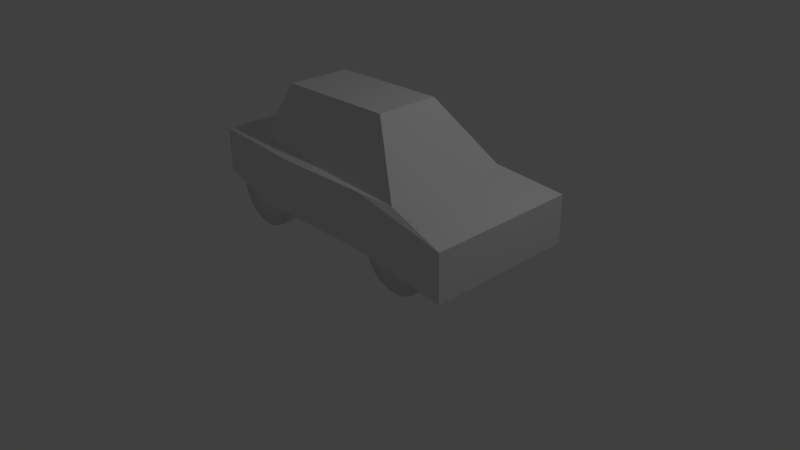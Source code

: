 # Source: car.blend  (saved by Blender 2.72.0; exported with 4.5.12 LTS)
import bpy
from mathutils import Matrix  # noqa: F401  (used for matrix-valued properties, if any)

bpy.ops.wm.read_factory_settings(use_empty=True)
scene = bpy.context.scene
scene.name = 'Scene'

# ---- collections
col_collection_1 = bpy.data.collections.new('Collection 1'); scene.collection.children.link(col_collection_1)

# ---- materials (node trees are filled in below, after node groups)
mat_material = bpy.data.materials.new('Material')
mat_material.alpha_threshold = 0.0
mat_material.use_transparent_shadow = False
mat_material.roughness = 0.5
mat_material.line_color = (0.0, 0.0, 0.0, 1.0)

# ---- material node trees

# ---- world
world_world = bpy.data.worlds.new('World'); scene.world = world_world
world_world.color = (0.05088, 0.05088, 0.05088)
world_world.use_sun_shadow = False
world_world.sun_shadow_jitter_overblur = 0.0
world_world.cycles.sampling_method = 'MANUAL'
world_world.cycles.sample_map_resolution = 256

# ---- cameras
cam_camera = bpy.data.cameras.new('Camera')
cam_camera.clip_end = 100.0
cam_camera.lens = 35.0
cam_camera.sensor_width = 32.0
cam_camera.sensor_height = 18.0
cam_camera.ortho_scale = 7.314
cam_camera.dof.focus_distance = 0.0
cam_camera.dof.aperture_fstop = 128.0

# ---- lights
light_lamp = bpy.data.lights.new('Lamp', 'POINT')
light_lamp.transmission_factor = 0.0
light_lamp.cutoff_distance = 30.0
light_lamp.energy = 100.0
light_lamp.shadow_buffer_clip_start = 1.001
light_lamp.shadow_soft_size = 0.1
light_lamp.shadow_maximum_resolution = 0.006
light_lamp.use_absolute_resolution = True
light_lamp.cycles.use_multiple_importance_sampling = False

# ---- meshes
me_cylinder_003 = bpy.data.meshes.new('Cylinder.003')
me_cylinder_003.from_pydata([(0.0, 0.57, -0.18), (0.0, 0.57, 0.18), (0.1112, 0.559, -0.18), (0.1112, 0.559, 0.18), (0.2181, 0.5266, -0.18), (0.2181, 0.5266, 0.18), (0.3167, 0.4739, -0.18), (0.3167, 0.4739, 0.18), (0.4031, 0.4031, -0.18), (0.4031, 0.4031, 0.18), (0.4739, 0.3167, -0.18), (0.4739, 0.3167, 0.18), (0.5266, 0.2181, -0.18), (0.5266, 0.2181, 0.18), (0.559, 0.1112, -0.18), (0.559, 0.1112, 0.18), (0.57, 4.303e-08, -0.18), (0.57, 4.303e-08, 0.18), (0.559, -0.1112, -0.18), (0.559, -0.1112, 0.18), (0.5266, -0.2181, -0.18), (0.5266, -0.2181, 0.18), (0.4739, -0.3167, -0.18), (0.4739, -0.3167, 0.18), (0.4031, -0.4031, -0.18), (0.4031, -0.4031, 0.18), (0.3167, -0.4739, -0.18), (0.3167, -0.4739, 0.18), (0.2181, -0.5266, -0.18), (0.2181, -0.5266, 0.18), (0.1112, -0.559, -0.18), (0.1112, -0.559, 0.18), (-1.857e-07, -0.57, -0.18), (-1.857e-07, -0.57, 0.18), (-0.1112, -0.559, -0.18), (-0.1112, -0.559, 0.18), (-0.2181, -0.5266, -0.18), (-0.2181, -0.5266, 0.18), (-0.3167, -0.4739, -0.18), (-0.3167, -0.4739, 0.18), (-0.4031, -0.4031, -0.18), (-0.4031, -0.4031, 0.18), (-0.4739, -0.3167, -0.18), (-0.4739, -0.3167, 0.18), (-0.5266, -0.2181, -0.18), (-0.5266, -0.2181, 0.18), (-0.559, -0.1112, -0.18), (-0.559, -0.1112, 0.18), (-0.57, 5.504e-07, -0.18), (-0.57, 5.504e-07, 0.18), (-0.559, 0.1112, -0.18), (-0.559, 0.1112, 0.18), (-0.5266, 0.2181, -0.18), (-0.5266, 0.2181, 0.18), (-0.4739, 0.3167, -0.18), (-0.4739, 0.3167, 0.18), (-0.4031, 0.4031, -0.18), (-0.4031, 0.4031, 0.18), (-0.3167, 0.4739, -0.18), (-0.3167, 0.4739, 0.18), (-0.2181, 0.5266, -0.18), (-0.2181, 0.5266, 0.18), (-0.1112, 0.559, -0.18), (-0.1112, 0.559, 0.18)], [], [(0, 1, 3, 2), (2, 3, 5, 4), (4, 5, 7, 6), (6, 7, 9, 8), (8, 9, 11, 10), (10, 11, 13, 12), (12, 13, 15, 14), (14, 15, 17, 16), (16, 17, 19, 18), (18, 19, 21, 20), (20, 21, 23, 22), (22, 23, 25, 24), (24, 25, 27, 26), (26, 27, 29, 28), (28, 29, 31, 30), (30, 31, 33, 32), (32, 33, 35, 34), (34, 35, 37, 36), (36, 37, 39, 38), (38, 39, 41, 40), (40, 41, 43, 42), (42, 43, 45, 44), (44, 45, 47, 46), (46, 47, 49, 48), (48, 49, 51, 50), (50, 51, 53, 52), (52, 53, 55, 54), (54, 55, 57, 56), (56, 57, 59, 58), (58, 59, 61, 60), (3, 1, 63, 61, 59, 57, 55, 53, 51, 49, 47, 45, 43, 41, 39, 37, 35, 33, 31, 29, 27, 25, 23, 21, 19, 17, 15, 13, 11, 9, 7, 5), (62, 63, 1, 0), (60, 61, 63, 62), (0, 2, 4, 6, 8, 10, 12, 14, 16, 18, 20, 22, 24, 26, 28, 30, 32, 34, 36, 38, 40, 42, 44, 46, 48, 50, 52, 54, 56, 58, 60, 62)])
me_cylinder_003.polygons.foreach_set('use_smooth', [True] * 34)
me_cylinder_003.use_remesh_preserve_volume = False
me_cylinder_003.use_remesh_preserve_attributes = False
me_cylinder_003.use_mirror_vertex_groups = False
me_cylinder_003.update()
me_cylinder_002 = bpy.data.meshes.new('Cylinder.002')
me_cylinder_002.from_pydata([(0.0, 0.57, -0.18), (0.0, 0.57, 0.18), (0.1112, 0.559, -0.18), (0.1112, 0.559, 0.18), (0.2181, 0.5266, -0.18), (0.2181, 0.5266, 0.18), (0.3167, 0.4739, -0.18), (0.3167, 0.4739, 0.18), (0.4031, 0.4031, -0.18), (0.4031, 0.4031, 0.18), (0.4739, 0.3167, -0.18), (0.4739, 0.3167, 0.18), (0.5266, 0.2181, -0.18), (0.5266, 0.2181, 0.18), (0.559, 0.1112, -0.18), (0.559, 0.1112, 0.18), (0.57, 4.303e-08, -0.18), (0.57, 4.303e-08, 0.18), (0.559, -0.1112, -0.18), (0.559, -0.1112, 0.18), (0.5266, -0.2181, -0.18), (0.5266, -0.2181, 0.18), (0.4739, -0.3167, -0.18), (0.4739, -0.3167, 0.18), (0.4031, -0.4031, -0.18), (0.4031, -0.4031, 0.18), (0.3167, -0.4739, -0.18), (0.3167, -0.4739, 0.18), (0.2181, -0.5266, -0.18), (0.2181, -0.5266, 0.18), (0.1112, -0.559, -0.18), (0.1112, -0.559, 0.18), (-1.857e-07, -0.57, -0.18), (-1.857e-07, -0.57, 0.18), (-0.1112, -0.559, -0.18), (-0.1112, -0.559, 0.18), (-0.2181, -0.5266, -0.18), (-0.2181, -0.5266, 0.18), (-0.3167, -0.4739, -0.18), (-0.3167, -0.4739, 0.18), (-0.4031, -0.4031, -0.18), (-0.4031, -0.4031, 0.18), (-0.4739, -0.3167, -0.18), (-0.4739, -0.3167, 0.18), (-0.5266, -0.2181, -0.18), (-0.5266, -0.2181, 0.18), (-0.559, -0.1112, -0.18), (-0.559, -0.1112, 0.18), (-0.57, 5.504e-07, -0.18), (-0.57, 5.504e-07, 0.18), (-0.559, 0.1112, -0.18), (-0.559, 0.1112, 0.18), (-0.5266, 0.2181, -0.18), (-0.5266, 0.2181, 0.18), (-0.4739, 0.3167, -0.18), (-0.4739, 0.3167, 0.18), (-0.4031, 0.4031, -0.18), (-0.4031, 0.4031, 0.18), (-0.3167, 0.4739, -0.18), (-0.3167, 0.4739, 0.18), (-0.2181, 0.5266, -0.18), (-0.2181, 0.5266, 0.18), (-0.1112, 0.559, -0.18), (-0.1112, 0.559, 0.18)], [], [(0, 1, 3, 2), (2, 3, 5, 4), (4, 5, 7, 6), (6, 7, 9, 8), (8, 9, 11, 10), (10, 11, 13, 12), (12, 13, 15, 14), (14, 15, 17, 16), (16, 17, 19, 18), (18, 19, 21, 20), (20, 21, 23, 22), (22, 23, 25, 24), (24, 25, 27, 26), (26, 27, 29, 28), (28, 29, 31, 30), (30, 31, 33, 32), (32, 33, 35, 34), (34, 35, 37, 36), (36, 37, 39, 38), (38, 39, 41, 40), (40, 41, 43, 42), (42, 43, 45, 44), (44, 45, 47, 46), (46, 47, 49, 48), (48, 49, 51, 50), (50, 51, 53, 52), (52, 53, 55, 54), (54, 55, 57, 56), (56, 57, 59, 58), (58, 59, 61, 60), (3, 1, 63, 61, 59, 57, 55, 53, 51, 49, 47, 45, 43, 41, 39, 37, 35, 33, 31, 29, 27, 25, 23, 21, 19, 17, 15, 13, 11, 9, 7, 5), (62, 63, 1, 0), (60, 61, 63, 62), (0, 2, 4, 6, 8, 10, 12, 14, 16, 18, 20, 22, 24, 26, 28, 30, 32, 34, 36, 38, 40, 42, 44, 46, 48, 50, 52, 54, 56, 58, 60, 62)])
me_cylinder_002.polygons.foreach_set('use_smooth', [True] * 34)
me_cylinder_002.use_remesh_preserve_volume = False
me_cylinder_002.use_remesh_preserve_attributes = False
me_cylinder_002.use_mirror_vertex_groups = False
me_cylinder_002.update()
me_cylinder_001 = bpy.data.meshes.new('Cylinder.001')
me_cylinder_001.from_pydata([(0.0, 0.57, -0.18), (0.0, 0.57, 0.18), (0.1112, 0.559, -0.18), (0.1112, 0.559, 0.18), (0.2181, 0.5266, -0.18), (0.2181, 0.5266, 0.18), (0.3167, 0.4739, -0.18), (0.3167, 0.4739, 0.18), (0.4031, 0.4031, -0.18), (0.4031, 0.4031, 0.18), (0.4739, 0.3167, -0.18), (0.4739, 0.3167, 0.18), (0.5266, 0.2181, -0.18), (0.5266, 0.2181, 0.18), (0.559, 0.1112, -0.18), (0.559, 0.1112, 0.18), (0.57, 4.303e-08, -0.18), (0.57, 4.303e-08, 0.18), (0.559, -0.1112, -0.18), (0.559, -0.1112, 0.18), (0.5266, -0.2181, -0.18), (0.5266, -0.2181, 0.18), (0.4739, -0.3167, -0.18), (0.4739, -0.3167, 0.18), (0.4031, -0.4031, -0.18), (0.4031, -0.4031, 0.18), (0.3167, -0.4739, -0.18), (0.3167, -0.4739, 0.18), (0.2181, -0.5266, -0.18), (0.2181, -0.5266, 0.18), (0.1112, -0.559, -0.18), (0.1112, -0.559, 0.18), (-1.857e-07, -0.57, -0.18), (-1.857e-07, -0.57, 0.18), (-0.1112, -0.559, -0.18), (-0.1112, -0.559, 0.18), (-0.2181, -0.5266, -0.18), (-0.2181, -0.5266, 0.18), (-0.3167, -0.4739, -0.18), (-0.3167, -0.4739, 0.18), (-0.4031, -0.4031, -0.18), (-0.4031, -0.4031, 0.18), (-0.4739, -0.3167, -0.18), (-0.4739, -0.3167, 0.18), (-0.5266, -0.2181, -0.18), (-0.5266, -0.2181, 0.18), (-0.559, -0.1112, -0.18), (-0.559, -0.1112, 0.18), (-0.57, 5.504e-07, -0.18), (-0.57, 5.504e-07, 0.18), (-0.559, 0.1112, -0.18), (-0.559, 0.1112, 0.18), (-0.5266, 0.2181, -0.18), (-0.5266, 0.2181, 0.18), (-0.4739, 0.3167, -0.18), (-0.4739, 0.3167, 0.18), (-0.4031, 0.4031, -0.18), (-0.4031, 0.4031, 0.18), (-0.3167, 0.4739, -0.18), (-0.3167, 0.4739, 0.18), (-0.2181, 0.5266, -0.18), (-0.2181, 0.5266, 0.18), (-0.1112, 0.559, -0.18), (-0.1112, 0.559, 0.18)], [], [(0, 1, 3, 2), (2, 3, 5, 4), (4, 5, 7, 6), (6, 7, 9, 8), (8, 9, 11, 10), (10, 11, 13, 12), (12, 13, 15, 14), (14, 15, 17, 16), (16, 17, 19, 18), (18, 19, 21, 20), (20, 21, 23, 22), (22, 23, 25, 24), (24, 25, 27, 26), (26, 27, 29, 28), (28, 29, 31, 30), (30, 31, 33, 32), (32, 33, 35, 34), (34, 35, 37, 36), (36, 37, 39, 38), (38, 39, 41, 40), (40, 41, 43, 42), (42, 43, 45, 44), (44, 45, 47, 46), (46, 47, 49, 48), (48, 49, 51, 50), (50, 51, 53, 52), (52, 53, 55, 54), (54, 55, 57, 56), (56, 57, 59, 58), (58, 59, 61, 60), (3, 1, 63, 61, 59, 57, 55, 53, 51, 49, 47, 45, 43, 41, 39, 37, 35, 33, 31, 29, 27, 25, 23, 21, 19, 17, 15, 13, 11, 9, 7, 5), (62, 63, 1, 0), (60, 61, 63, 62), (0, 2, 4, 6, 8, 10, 12, 14, 16, 18, 20, 22, 24, 26, 28, 30, 32, 34, 36, 38, 40, 42, 44, 46, 48, 50, 52, 54, 56, 58, 60, 62)])
me_cylinder_001.polygons.foreach_set('use_smooth', [True] * 34)
me_cylinder_001.use_remesh_preserve_volume = False
me_cylinder_001.use_remesh_preserve_attributes = False
me_cylinder_001.use_mirror_vertex_groups = False
me_cylinder_001.update()
me_cylinder = bpy.data.meshes.new('Cylinder')
me_cylinder.from_pydata([(0.0, 0.57, -0.18), (0.0, 0.57, 0.18), (0.1112, 0.559, -0.18), (0.1112, 0.559, 0.18), (0.2181, 0.5266, -0.18), (0.2181, 0.5266, 0.18), (0.3167, 0.4739, -0.18), (0.3167, 0.4739, 0.18), (0.4031, 0.4031, -0.18), (0.4031, 0.4031, 0.18), (0.4739, 0.3167, -0.18), (0.4739, 0.3167, 0.18), (0.5266, 0.2181, -0.18), (0.5266, 0.2181, 0.18), (0.559, 0.1112, -0.18), (0.559, 0.1112, 0.18), (0.57, 4.303e-08, -0.18), (0.57, 4.303e-08, 0.18), (0.559, -0.1112, -0.18), (0.559, -0.1112, 0.18), (0.5266, -0.2181, -0.18), (0.5266, -0.2181, 0.18), (0.4739, -0.3167, -0.18), (0.4739, -0.3167, 0.18), (0.4031, -0.4031, -0.18), (0.4031, -0.4031, 0.18), (0.3167, -0.4739, -0.18), (0.3167, -0.4739, 0.18), (0.2181, -0.5266, -0.18), (0.2181, -0.5266, 0.18), (0.1112, -0.559, -0.18), (0.1112, -0.559, 0.18), (-1.857e-07, -0.57, -0.18), (-1.857e-07, -0.57, 0.18), (-0.1112, -0.559, -0.18), (-0.1112, -0.559, 0.18), (-0.2181, -0.5266, -0.18), (-0.2181, -0.5266, 0.18), (-0.3167, -0.4739, -0.18), (-0.3167, -0.4739, 0.18), (-0.4031, -0.4031, -0.18), (-0.4031, -0.4031, 0.18), (-0.4739, -0.3167, -0.18), (-0.4739, -0.3167, 0.18), (-0.5266, -0.2181, -0.18), (-0.5266, -0.2181, 0.18), (-0.559, -0.1112, -0.18), (-0.559, -0.1112, 0.18), (-0.57, 5.504e-07, -0.18), (-0.57, 5.504e-07, 0.18), (-0.559, 0.1112, -0.18), (-0.559, 0.1112, 0.18), (-0.5266, 0.2181, -0.18), (-0.5266, 0.2181, 0.18), (-0.4739, 0.3167, -0.18), (-0.4739, 0.3167, 0.18), (-0.4031, 0.4031, -0.18), (-0.4031, 0.4031, 0.18), (-0.3167, 0.4739, -0.18), (-0.3167, 0.4739, 0.18), (-0.2181, 0.5266, -0.18), (-0.2181, 0.5266, 0.18), (-0.1112, 0.559, -0.18), (-0.1112, 0.559, 0.18)], [], [(0, 1, 3, 2), (2, 3, 5, 4), (4, 5, 7, 6), (6, 7, 9, 8), (8, 9, 11, 10), (10, 11, 13, 12), (12, 13, 15, 14), (14, 15, 17, 16), (16, 17, 19, 18), (18, 19, 21, 20), (20, 21, 23, 22), (22, 23, 25, 24), (24, 25, 27, 26), (26, 27, 29, 28), (28, 29, 31, 30), (30, 31, 33, 32), (32, 33, 35, 34), (34, 35, 37, 36), (36, 37, 39, 38), (38, 39, 41, 40), (40, 41, 43, 42), (42, 43, 45, 44), (44, 45, 47, 46), (46, 47, 49, 48), (48, 49, 51, 50), (50, 51, 53, 52), (52, 53, 55, 54), (54, 55, 57, 56), (56, 57, 59, 58), (58, 59, 61, 60), (3, 1, 63, 61, 59, 57, 55, 53, 51, 49, 47, 45, 43, 41, 39, 37, 35, 33, 31, 29, 27, 25, 23, 21, 19, 17, 15, 13, 11, 9, 7, 5), (62, 63, 1, 0), (60, 61, 63, 62), (0, 2, 4, 6, 8, 10, 12, 14, 16, 18, 20, 22, 24, 26, 28, 30, 32, 34, 36, 38, 40, 42, 44, 46, 48, 50, 52, 54, 56, 58, 60, 62)])
me_cylinder.polygons.foreach_set('use_smooth', [True] * 34)
me_cylinder.use_remesh_preserve_volume = False
me_cylinder.use_remesh_preserve_attributes = False
me_cylinder.use_mirror_vertex_groups = False
me_cylinder.update()
me_cube = bpy.data.meshes.new('Cube')
me_cube.from_pydata([(2.142, 1.0, -0.3935), (2.142, -1.0, -0.3935), (-1.929, -0.7631, -0.1759), (-1.929, 0.7616, -0.1759), (2.142, 1.0, 0.2245), (2.142, -1.0, 0.2245), (-1.929, -0.7631, 0.4241), (-1.929, 0.7616, 0.4241), (-0.6789, 1.0, -0.2115), (-0.6789, -1.0, -0.2115), (-0.5672, 0.8531, 0.3935), (-0.5672, -0.854, 0.3935), (0.8469, 1.0, -0.2115), (0.8469, -1.0, -0.2115), (0.7352, 0.8531, 0.3935), (0.7352, -0.854, 0.3935), (2.142, -0.5647, -0.3935), (-1.929, -0.4313, -0.1759), (2.142, -0.5647, 0.2245), (-1.929, -0.4313, 0.4241), (-0.6789, -0.5647, -0.3935), (-1.398, -0.5933, 0.3935), (0.8469, -0.5647, -0.3935), (1.285, -0.8466, 0.3935), (-1.929, 0.4198, -0.1759), (-1.929, 0.4198, 0.4241), (-0.6789, 0.5517, -0.3935), (0.8469, 0.5517, -0.3935), (2.142, 0.5517, -0.3935), (2.142, 0.5517, 0.2245), (-1.398, 0.5914, 0.3935), (1.285, 0.8448, 0.3935), (-0.9275, -0.4279, 1.171), (0.6599, -0.4279, 1.171), (-0.9275, 0.4148, 1.171), (0.6599, 0.4148, 1.171)], [], [(20, 9, 2, 17), (21, 19, 6, 11), (16, 18, 5, 1), (9, 11, 6, 2), (24, 25, 7, 3), (10, 8, 3, 7), (22, 13, 9, 20), (23, 21, 11, 15), (13, 15, 11, 9), (14, 12, 8, 10), (16, 1, 13, 22), (18, 23, 15, 5), (1, 5, 15, 13), (4, 0, 12, 14), (26, 20, 17, 24), (30, 25, 19, 21), (28, 29, 18, 16), (2, 6, 19, 17), (27, 22, 20, 26), (31, 30, 34, 35), (28, 16, 22, 27), (29, 31, 23, 18), (17, 19, 25, 24), (8, 26, 24, 3), (10, 7, 25, 30), (0, 4, 29, 28), (12, 27, 26, 8), (14, 10, 30, 31), (0, 28, 27, 12), (4, 14, 31, 29), (35, 34, 32, 33), (21, 23, 33, 32), (23, 31, 35, 33), (30, 21, 32, 34)])
me_cube.materials.append(mat_material)
me_cube.use_remesh_preserve_volume = False
me_cube.use_remesh_preserve_attributes = False
me_cube.use_mirror_vertex_groups = False
me_cube.update()

# ---- objects
ob_cylinder_003 = bpy.data.objects.new('Cylinder.003', me_cylinder_003)
ob_cylinder_002 = bpy.data.objects.new('Cylinder.002', me_cylinder_002)
ob_cylinder_001 = bpy.data.objects.new('Cylinder.001', me_cylinder_001)
ob_cylinder = bpy.data.objects.new('Cylinder', me_cylinder)
ob_cube = bpy.data.objects.new('Cube', me_cube)
ob_lamp = bpy.data.objects.new('Lamp', light_lamp)
ob_camera = bpy.data.objects.new('Camera', cam_camera)

# ---- transforms, parenting, visibility, modifiers, constraints
ob_cylinder_003.location = (1.22, 0.6101, 0.7262)
ob_cylinder_003.rotation_euler = (1.571, 0.0, 0.0)
ob_cylinder_003.scale = (0.8356, 0.8356, 0.8356)
ob_cylinder_003.lineart.crease_threshold = 0.0
ob_cylinder_002.location = (1.22, -0.6091, 0.7262)
ob_cylinder_002.rotation_euler = (1.571, 0.0, 0.0)
ob_cylinder_002.scale = (0.8356, 0.8356, 0.8356)
ob_cylinder_002.lineart.crease_threshold = 0.0
ob_cylinder_001.location = (-1.17, -0.6091, 0.7633)
ob_cylinder_001.rotation_euler = (1.571, 0.0, 0.0)
ob_cylinder_001.scale = (0.8356, 0.8356, 0.8356)
ob_cylinder_001.lineart.crease_threshold = 0.0
ob_cylinder.location = (-1.17, 0.6101, 0.7633)
ob_cylinder.rotation_euler = (1.571, 0.0, 0.0)
ob_cylinder.scale = (0.8356, 0.8356, 0.8356)
ob_cylinder.lineart.crease_threshold = 0.0
ob_cube.location = (0.0, 0.0, 0.9907)
ob_cube.lock_rotations_4d = False
ob_cube.empty_display_type = 'ARROWS'
ob_cube.lineart.crease_threshold = 0.0
ob_lamp.location = (4.076, 1.005, 5.904)
ob_lamp.rotation_euler = (0.6503, 0.05522, 1.866)
ob_lamp.lock_rotations_4d = False
ob_lamp.empty_display_type = 'ARROWS'
ob_lamp.color = (0.0, 0.0, 0.0, 0.0)
ob_lamp.lineart.crease_threshold = 0.0
ob_camera.location = (7.481, -6.508, 5.344)
ob_camera.rotation_euler = (1.109, 0.01082, 0.8149)
ob_camera.lock_rotations_4d = False
ob_camera.empty_display_type = 'ARROWS'
ob_camera.color = (0.0, 0.0, 0.0, 0.0)
ob_camera.display_type = 'WIRE'
ob_camera.lineart.crease_threshold = 0.0

# ---- collection membership
col_collection_1.objects.link(ob_cylinder_003)
col_collection_1.objects.link(ob_cylinder_002)
col_collection_1.objects.link(ob_cylinder_001)
col_collection_1.objects.link(ob_cylinder)
col_collection_1.objects.link(ob_cube)
col_collection_1.objects.link(ob_lamp)
col_collection_1.objects.link(ob_camera)

# ---- scene / render settings (as saved in the file)
scene.camera = ob_camera
scene.frame_start = 1; scene.frame_end = 250; scene.frame_set(1)
scene.render.engine = 'BLENDER_EEVEE_NEXT'
scene.render.resolution_percentage = 50
scene.render.dither_intensity = 0.0
scene.cycles.use_denoising = False
scene.cycles.samples = 10
scene.cycles.sampling_pattern = 'TABULATED_SOBOL'
scene.cycles.light_sampling_threshold = 0.0
scene.cycles.use_adaptive_sampling = False
scene.cycles.use_light_tree = False
scene.cycles.blur_glossy = 0.0
scene.cycles.pixel_filter_type = 'GAUSSIAN'
scene.cycles.sample_clamp_indirect = 0.0
scene.view_settings.view_transform = 'Standard'
bpy.context.view_layer.update()
